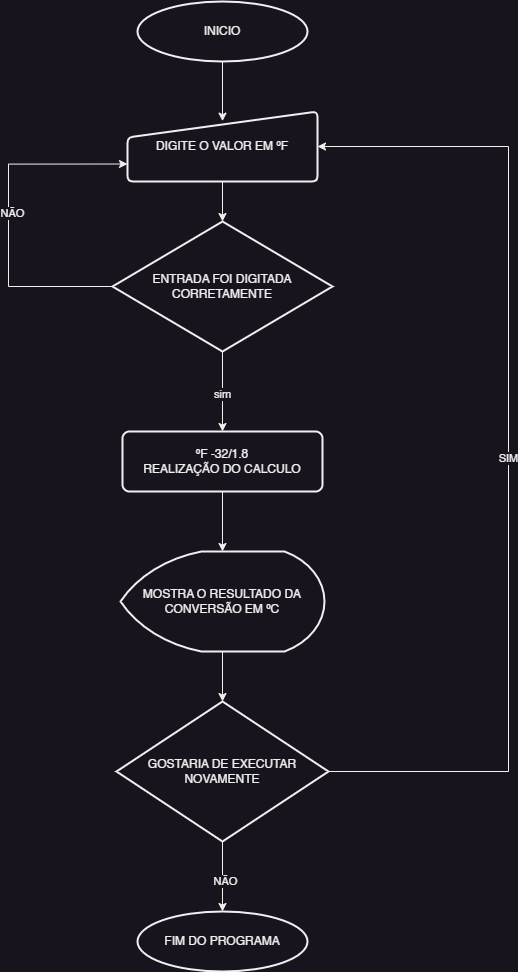

The diagram above was exported from draw.io. Its source (the exported page's mxGraphModel, read from the mxfile embedded in the PNG):
<mxGraphModel dx="1560" dy="992" grid="0" gridSize="10" guides="1" tooltips="1" connect="1" arrows="1" fold="1" page="1" pageScale="1" pageWidth="827" pageHeight="1169" background="none" math="0" shadow="0">
  <root>
    <mxCell id="0" />
    <mxCell id="1" parent="0" />
    <mxCell id="jKIzhyaGM3os3s0NzzMk-1" value="INICIO" style="strokeWidth=2;html=1;shape=mxgraph.flowchart.start_1;whiteSpace=wrap;" vertex="1" parent="1">
      <mxGeometry x="329" y="10" width="170" height="60" as="geometry" />
    </mxCell>
    <mxCell id="jKIzhyaGM3os3s0NzzMk-11" style="edgeStyle=orthogonalEdgeStyle;rounded=0;orthogonalLoop=1;jettySize=auto;html=1;exitX=0.5;exitY=1;exitDx=0;exitDy=0;exitPerimeter=0;" edge="1" parent="1" source="jKIzhyaGM3os3s0NzzMk-5" target="jKIzhyaGM3os3s0NzzMk-10">
      <mxGeometry relative="1" as="geometry" />
    </mxCell>
    <mxCell id="jKIzhyaGM3os3s0NzzMk-12" value="sim" style="edgeLabel;html=1;align=center;verticalAlign=middle;resizable=0;points=[];" vertex="1" connectable="0" parent="jKIzhyaGM3os3s0NzzMk-11">
      <mxGeometry x="0.0583" y="-1" relative="1" as="geometry">
        <mxPoint as="offset" />
      </mxGeometry>
    </mxCell>
    <mxCell id="jKIzhyaGM3os3s0NzzMk-16" style="edgeStyle=orthogonalEdgeStyle;rounded=0;orthogonalLoop=1;jettySize=auto;html=1;exitX=0;exitY=0.5;exitDx=0;exitDy=0;exitPerimeter=0;entryX=0;entryY=0.75;entryDx=0;entryDy=0;" edge="1" parent="1" source="jKIzhyaGM3os3s0NzzMk-5" target="jKIzhyaGM3os3s0NzzMk-15">
      <mxGeometry relative="1" as="geometry">
        <Array as="points">
          <mxPoint x="200" y="295" />
          <mxPoint x="200" y="173" />
        </Array>
      </mxGeometry>
    </mxCell>
    <mxCell id="jKIzhyaGM3os3s0NzzMk-18" value="NÃO" style="edgeLabel;html=1;align=center;verticalAlign=middle;resizable=0;points=[];" vertex="1" connectable="0" parent="jKIzhyaGM3os3s0NzzMk-16">
      <mxGeometry x="0.0339" y="-3" relative="1" as="geometry">
        <mxPoint as="offset" />
      </mxGeometry>
    </mxCell>
    <mxCell id="jKIzhyaGM3os3s0NzzMk-5" value="ENTRADA FOI DIGITADA CORRETAMENTE" style="strokeWidth=2;html=1;shape=mxgraph.flowchart.decision;whiteSpace=wrap;" vertex="1" parent="1">
      <mxGeometry x="304" y="230" width="220" height="130" as="geometry" />
    </mxCell>
    <mxCell id="jKIzhyaGM3os3s0NzzMk-10" value="ºF -32/1.8&lt;div&gt;REALIZAÇÃO DO CALCULO&lt;/div&gt;" style="rounded=1;whiteSpace=wrap;html=1;absoluteArcSize=1;arcSize=14;strokeWidth=2;" vertex="1" parent="1">
      <mxGeometry x="314" y="440" width="200" height="60" as="geometry" />
    </mxCell>
    <mxCell id="jKIzhyaGM3os3s0NzzMk-15" value="DIGITE O VALOR EM ºF" style="html=1;strokeWidth=2;shape=manualInput;whiteSpace=wrap;rounded=1;size=26;arcSize=11;" vertex="1" parent="1">
      <mxGeometry x="319" y="120" width="190" height="70" as="geometry" />
    </mxCell>
    <mxCell id="jKIzhyaGM3os3s0NzzMk-17" style="edgeStyle=orthogonalEdgeStyle;rounded=0;orthogonalLoop=1;jettySize=auto;html=1;exitX=0.5;exitY=1;exitDx=0;exitDy=0;exitPerimeter=0;entryX=0.5;entryY=0.138;entryDx=0;entryDy=0;entryPerimeter=0;" edge="1" parent="1" source="jKIzhyaGM3os3s0NzzMk-1" target="jKIzhyaGM3os3s0NzzMk-15">
      <mxGeometry relative="1" as="geometry" />
    </mxCell>
    <mxCell id="jKIzhyaGM3os3s0NzzMk-25" style="edgeStyle=orthogonalEdgeStyle;rounded=0;orthogonalLoop=1;jettySize=auto;html=1;exitX=1;exitY=0.5;exitDx=0;exitDy=0;exitPerimeter=0;entryX=1;entryY=0.5;entryDx=0;entryDy=0;" edge="1" parent="1" source="jKIzhyaGM3os3s0NzzMk-23" target="jKIzhyaGM3os3s0NzzMk-15">
      <mxGeometry relative="1" as="geometry">
        <Array as="points">
          <mxPoint x="700" y="780" />
          <mxPoint x="700" y="155" />
        </Array>
      </mxGeometry>
    </mxCell>
    <mxCell id="jKIzhyaGM3os3s0NzzMk-26" value="SIM" style="edgeLabel;html=1;align=center;verticalAlign=middle;resizable=0;points=[];" vertex="1" connectable="0" parent="jKIzhyaGM3os3s0NzzMk-25">
      <mxGeometry x="-0.0074" y="1" relative="1" as="geometry">
        <mxPoint as="offset" />
      </mxGeometry>
    </mxCell>
    <mxCell id="jKIzhyaGM3os3s0NzzMk-23" value="GOSTARIA DE EXECUTAR NOVAMENTE" style="strokeWidth=2;html=1;shape=mxgraph.flowchart.decision;whiteSpace=wrap;" vertex="1" parent="1">
      <mxGeometry x="308" y="710" width="212" height="140" as="geometry" />
    </mxCell>
    <mxCell id="jKIzhyaGM3os3s0NzzMk-27" value="MOSTRA O RESULTADO DA CONVERSÃO EM ºC" style="strokeWidth=2;html=1;shape=mxgraph.flowchart.display;whiteSpace=wrap;" vertex="1" parent="1">
      <mxGeometry x="312" y="560" width="204" height="100" as="geometry" />
    </mxCell>
    <mxCell id="jKIzhyaGM3os3s0NzzMk-33" style="edgeStyle=orthogonalEdgeStyle;rounded=0;orthogonalLoop=1;jettySize=auto;html=1;exitX=0.5;exitY=1;exitDx=0;exitDy=0;entryX=0.5;entryY=0;entryDx=0;entryDy=0;entryPerimeter=0;" edge="1" parent="1" source="jKIzhyaGM3os3s0NzzMk-10" target="jKIzhyaGM3os3s0NzzMk-27">
      <mxGeometry relative="1" as="geometry" />
    </mxCell>
    <mxCell id="jKIzhyaGM3os3s0NzzMk-35" style="edgeStyle=orthogonalEdgeStyle;rounded=0;orthogonalLoop=1;jettySize=auto;html=1;exitX=0.5;exitY=1;exitDx=0;exitDy=0;exitPerimeter=0;entryX=0.5;entryY=0;entryDx=0;entryDy=0;entryPerimeter=0;" edge="1" parent="1" source="jKIzhyaGM3os3s0NzzMk-27" target="jKIzhyaGM3os3s0NzzMk-23">
      <mxGeometry relative="1" as="geometry" />
    </mxCell>
    <mxCell id="jKIzhyaGM3os3s0NzzMk-37" value="FIM DO PROGRAMA" style="strokeWidth=2;html=1;shape=mxgraph.flowchart.start_1;whiteSpace=wrap;" vertex="1" parent="1">
      <mxGeometry x="329" y="920" width="170" height="60" as="geometry" />
    </mxCell>
    <mxCell id="jKIzhyaGM3os3s0NzzMk-38" style="edgeStyle=orthogonalEdgeStyle;rounded=0;orthogonalLoop=1;jettySize=auto;html=1;exitX=0.5;exitY=1;exitDx=0;exitDy=0;exitPerimeter=0;entryX=0.5;entryY=0;entryDx=0;entryDy=0;entryPerimeter=0;" edge="1" parent="1" source="jKIzhyaGM3os3s0NzzMk-23" target="jKIzhyaGM3os3s0NzzMk-37">
      <mxGeometry relative="1" as="geometry" />
    </mxCell>
    <mxCell id="jKIzhyaGM3os3s0NzzMk-40" value="NÃO" style="edgeLabel;html=1;align=center;verticalAlign=middle;resizable=0;points=[];" vertex="1" connectable="0" parent="jKIzhyaGM3os3s0NzzMk-38">
      <mxGeometry x="0.1238" y="2" relative="1" as="geometry">
        <mxPoint y="-1" as="offset" />
      </mxGeometry>
    </mxCell>
    <mxCell id="jKIzhyaGM3os3s0NzzMk-39" style="edgeStyle=orthogonalEdgeStyle;rounded=0;orthogonalLoop=1;jettySize=auto;html=1;exitX=0.5;exitY=1;exitDx=0;exitDy=0;entryX=0.5;entryY=0;entryDx=0;entryDy=0;entryPerimeter=0;" edge="1" parent="1" source="jKIzhyaGM3os3s0NzzMk-15" target="jKIzhyaGM3os3s0NzzMk-5">
      <mxGeometry relative="1" as="geometry" />
    </mxCell>
  </root>
</mxGraphModel>